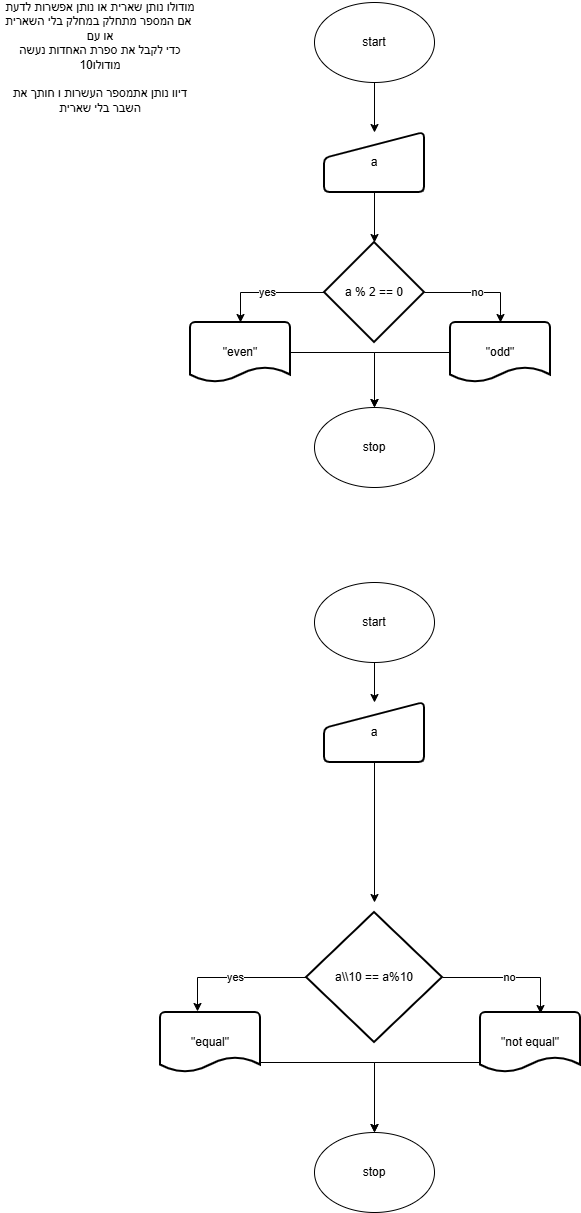

The diagram above was exported from draw.io. Its source (the exported page's mxGraphModel, read from the mxfile embedded in the PNG):
<mxGraphModel dx="1299" dy="777" grid="1" gridSize="10" guides="1" tooltips="1" connect="1" arrows="1" fold="1" page="1" pageScale="1" pageWidth="827" pageHeight="1169" math="0" shadow="0">
  <root>
    <mxCell id="0" />
    <mxCell id="1" parent="0" />
    <mxCell id="agZMuBaLQMQNevBHW8zP-144" edge="1" parent="1" source="agZMuBaLQMQNevBHW8zP-142" style="edgeStyle=orthogonalEdgeStyle;rounded=0;orthogonalLoop=1;jettySize=auto;html=1;" target="agZMuBaLQMQNevBHW8zP-143" value="">
      <mxGeometry relative="1" as="geometry" />
    </mxCell>
    <mxCell id="agZMuBaLQMQNevBHW8zP-142" parent="1" style="ellipse;whiteSpace=wrap;html=1;" value="start" vertex="1">
      <mxGeometry height="80" width="120" x="354" y="140" as="geometry" />
    </mxCell>
    <mxCell id="agZMuBaLQMQNevBHW8zP-146" edge="1" parent="1" source="agZMuBaLQMQNevBHW8zP-143" style="edgeStyle=orthogonalEdgeStyle;rounded=0;orthogonalLoop=1;jettySize=auto;html=1;" target="agZMuBaLQMQNevBHW8zP-145" value="">
      <mxGeometry relative="1" as="geometry" />
    </mxCell>
    <mxCell id="agZMuBaLQMQNevBHW8zP-143" parent="1" style="html=1;strokeWidth=2;shape=manualInput;whiteSpace=wrap;rounded=1;size=26;arcSize=11;" value="a" vertex="1">
      <mxGeometry height="60" width="100" x="364" y="270" as="geometry" />
    </mxCell>
    <mxCell id="agZMuBaLQMQNevBHW8zP-147" edge="1" parent="1" source="agZMuBaLQMQNevBHW8zP-145" style="edgeStyle=orthogonalEdgeStyle;rounded=0;orthogonalLoop=1;jettySize=auto;html=1;entryX=0.5;entryY=0;entryDx=0;entryDy=0;entryPerimeter=0;" target="agZMuBaLQMQNevBHW8zP-149" value="no">
      <mxGeometry relative="1" as="geometry">
        <mxPoint x="580" y="430" as="targetPoint" />
      </mxGeometry>
    </mxCell>
    <mxCell id="agZMuBaLQMQNevBHW8zP-145" parent="1" style="strokeWidth=2;html=1;shape=mxgraph.flowchart.decision;whiteSpace=wrap;" value="a % 2 == 0" vertex="1">
      <mxGeometry height="100" width="100" x="364" y="380" as="geometry" />
    </mxCell>
    <mxCell id="agZMuBaLQMQNevBHW8zP-152" edge="1" parent="1" source="agZMuBaLQMQNevBHW8zP-148" style="edgeStyle=orthogonalEdgeStyle;rounded=0;orthogonalLoop=1;jettySize=auto;html=1;" target="agZMuBaLQMQNevBHW8zP-151">
      <mxGeometry relative="1" as="geometry" />
    </mxCell>
    <mxCell id="agZMuBaLQMQNevBHW8zP-148" parent="1" style="strokeWidth=2;html=1;shape=mxgraph.flowchart.document2;whiteSpace=wrap;size=0.25;" value="&quot;even&quot;" vertex="1">
      <mxGeometry height="60" width="100" x="230" y="460" as="geometry" />
    </mxCell>
    <mxCell id="agZMuBaLQMQNevBHW8zP-153" edge="1" parent="1" source="agZMuBaLQMQNevBHW8zP-149" style="edgeStyle=orthogonalEdgeStyle;rounded=0;orthogonalLoop=1;jettySize=auto;html=1;entryX=0.5;entryY=0;entryDx=0;entryDy=0;" target="agZMuBaLQMQNevBHW8zP-151">
      <mxGeometry relative="1" as="geometry" />
    </mxCell>
    <mxCell id="agZMuBaLQMQNevBHW8zP-149" parent="1" style="strokeWidth=2;html=1;shape=mxgraph.flowchart.document2;whiteSpace=wrap;size=0.25;" value="&quot;odd&quot;" vertex="1">
      <mxGeometry height="60" width="100" x="490" y="460" as="geometry" />
    </mxCell>
    <mxCell id="agZMuBaLQMQNevBHW8zP-150" edge="1" parent="1" source="agZMuBaLQMQNevBHW8zP-145" style="edgeStyle=orthogonalEdgeStyle;rounded=0;orthogonalLoop=1;jettySize=auto;html=1;entryX=0.5;entryY=0;entryDx=0;entryDy=0;entryPerimeter=0;" target="agZMuBaLQMQNevBHW8zP-148" value="yes">
      <mxGeometry relative="1" as="geometry" />
    </mxCell>
    <mxCell id="agZMuBaLQMQNevBHW8zP-151" parent="1" style="ellipse;whiteSpace=wrap;html=1;" value="stop" vertex="1">
      <mxGeometry height="80" width="120" x="354" y="545" as="geometry" />
    </mxCell>
    <mxCell id="agZMuBaLQMQNevBHW8zP-156" edge="1" parent="1" source="agZMuBaLQMQNevBHW8zP-154" style="edgeStyle=orthogonalEdgeStyle;rounded=0;orthogonalLoop=1;jettySize=auto;html=1;" target="agZMuBaLQMQNevBHW8zP-155" value="">
      <mxGeometry relative="1" as="geometry" />
    </mxCell>
    <mxCell id="agZMuBaLQMQNevBHW8zP-154" parent="1" style="ellipse;whiteSpace=wrap;html=1;" value="start" vertex="1">
      <mxGeometry height="80" width="120" x="354" y="720" as="geometry" />
    </mxCell>
    <mxCell id="agZMuBaLQMQNevBHW8zP-159" edge="1" parent="1" source="agZMuBaLQMQNevBHW8zP-155" style="edgeStyle=orthogonalEdgeStyle;rounded=0;orthogonalLoop=1;jettySize=auto;html=1;" value="">
      <mxGeometry relative="1" as="geometry">
        <mxPoint x="414" y="1040" as="targetPoint" />
      </mxGeometry>
    </mxCell>
    <mxCell id="agZMuBaLQMQNevBHW8zP-155" parent="1" style="html=1;strokeWidth=2;shape=manualInput;whiteSpace=wrap;rounded=1;size=26;arcSize=11;" value="a" vertex="1">
      <mxGeometry height="60" width="100" x="364" y="840" as="geometry" />
    </mxCell>
    <mxCell id="agZMuBaLQMQNevBHW8zP-161" edge="1" parent="1" source="agZMuBaLQMQNevBHW8zP-157" style="edgeStyle=orthogonalEdgeStyle;rounded=0;orthogonalLoop=1;jettySize=auto;html=1;entryX=0.37;entryY=-0.017;entryDx=0;entryDy=0;entryPerimeter=0;" target="agZMuBaLQMQNevBHW8zP-162" value="yes">
      <mxGeometry relative="1" as="geometry">
        <mxPoint x="280" y="1115" as="targetPoint" />
      </mxGeometry>
    </mxCell>
    <mxCell id="agZMuBaLQMQNevBHW8zP-157" parent="1" style="strokeWidth=2;html=1;shape=mxgraph.flowchart.decision;whiteSpace=wrap;" value="a\\10 == a%10" vertex="1">
      <mxGeometry height="130" width="136" x="346" y="1050" as="geometry" />
    </mxCell>
    <mxCell id="agZMuBaLQMQNevBHW8zP-166" edge="1" parent="1" source="agZMuBaLQMQNevBHW8zP-162" style="edgeStyle=orthogonalEdgeStyle;rounded=0;orthogonalLoop=1;jettySize=auto;html=1;" target="agZMuBaLQMQNevBHW8zP-165">
      <mxGeometry relative="1" as="geometry">
        <Array as="points">
          <mxPoint x="414" y="1200" />
        </Array>
      </mxGeometry>
    </mxCell>
    <mxCell id="agZMuBaLQMQNevBHW8zP-162" parent="1" style="strokeWidth=2;html=1;shape=mxgraph.flowchart.document2;whiteSpace=wrap;size=0.25;" value="&quot;equal&quot;" vertex="1">
      <mxGeometry height="60" width="100" x="200" y="1150" as="geometry" />
    </mxCell>
    <mxCell id="agZMuBaLQMQNevBHW8zP-167" edge="1" parent="1" source="agZMuBaLQMQNevBHW8zP-163" style="edgeStyle=orthogonalEdgeStyle;rounded=0;orthogonalLoop=1;jettySize=auto;html=1;entryX=0.5;entryY=0;entryDx=0;entryDy=0;" target="agZMuBaLQMQNevBHW8zP-165">
      <mxGeometry relative="1" as="geometry">
        <Array as="points">
          <mxPoint x="414" y="1200" />
        </Array>
      </mxGeometry>
    </mxCell>
    <mxCell id="agZMuBaLQMQNevBHW8zP-163" parent="1" style="strokeWidth=2;html=1;shape=mxgraph.flowchart.document2;whiteSpace=wrap;size=0.25;" value="&quot;not equal&quot;" vertex="1">
      <mxGeometry height="60" width="100" x="520" y="1150" as="geometry" />
    </mxCell>
    <mxCell id="agZMuBaLQMQNevBHW8zP-164" edge="1" parent="1" source="agZMuBaLQMQNevBHW8zP-157" style="edgeStyle=orthogonalEdgeStyle;rounded=0;orthogonalLoop=1;jettySize=auto;html=1;entryX=0.6;entryY=0.017;entryDx=0;entryDy=0;entryPerimeter=0;" target="agZMuBaLQMQNevBHW8zP-163" value="no">
      <mxGeometry relative="1" as="geometry" />
    </mxCell>
    <mxCell id="agZMuBaLQMQNevBHW8zP-165" parent="1" style="ellipse;whiteSpace=wrap;html=1;" value="stop" vertex="1">
      <mxGeometry height="80" width="120" x="354" y="1270" as="geometry" />
    </mxCell>
    <mxCell id="agZMuBaLQMQNevBHW8zP-168" parent="1" style="text;html=1;whiteSpace=wrap;strokeColor=none;fillColor=none;align=center;verticalAlign=middle;rounded=0;" value="מודולו נותן שארית או נותן אפשרות לדעת אם המספר מתחלק במחלק בלי השארית&amp;nbsp;&lt;div&gt;או עם&lt;/div&gt;&lt;div&gt;כדי לקבל את ספרת האחדות נעשה מודולו10&lt;/div&gt;&lt;div&gt;&lt;br&gt;&lt;/div&gt;&lt;div&gt;דיוו נותן אתמספר העשרות ו חותך את השבר בלי שארית&lt;/div&gt;" vertex="1">
      <mxGeometry height="30" width="200" x="40" y="180" as="geometry" />
    </mxCell>
  </root>
</mxGraphModel>